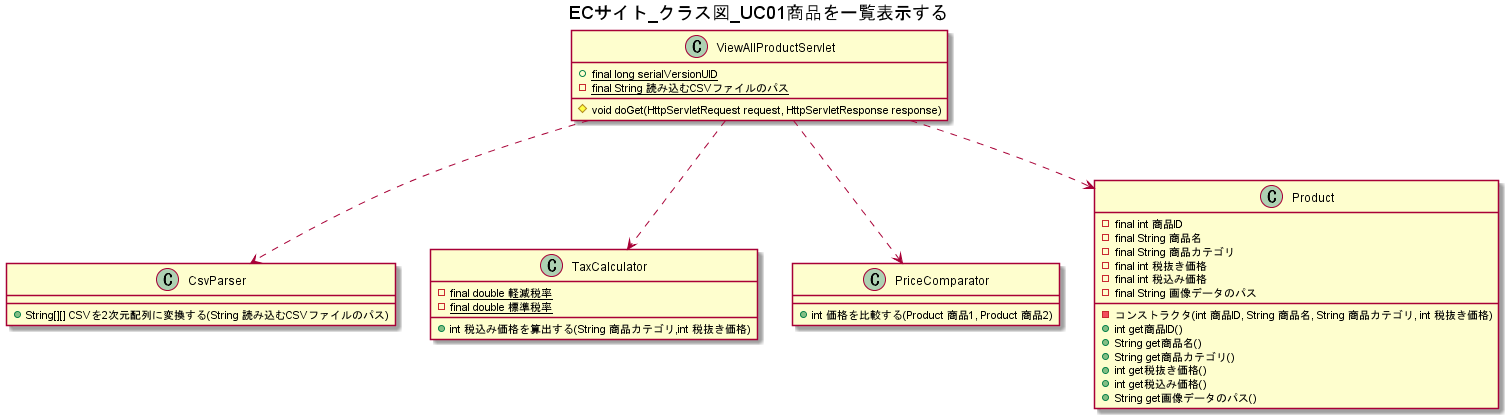

The diagram above was rendered by PlantUML. Its source (embedded in the PNG):
@startuml
title ECサイト_クラス図_UC01商品を一覧表示する

class ViewAllProductServlet {
    +{static} final long serialVersionUID
    -{static} final String 読み込むCSVファイルのパス
    #void doGet(HttpServletRequest request, HttpServletResponse response)
}

ViewAllProductServlet ..> CsvParser
class CsvParser {
    +String[][] CSVを2次元配列に変換する(String 読み込むCSVファイルのパス)
}

ViewAllProductServlet ..> TaxCalculator
class TaxCalculator {
    -{static}final double 軽減税率
    -{static}final double 標準税率

    +int 税込み価格を算出する(String 商品カテゴリ,int 税抜き価格)
}

ViewAllProductServlet ..> PriceComparator
class PriceComparator {
    +int 価格を比較する(Product 商品1, Product 商品2)
}

ViewAllProductServlet ..> Product
class Product {
    -final int 商品ID
    -final String 商品名
    -final String 商品カテゴリ
    -final int 税抜き価格
    -final int 税込み価格
    -final String 画像データのパス
    -コンストラクタ(int 商品ID, String 商品名, String 商品カテゴリ, int 税抜き価格)
    +int get商品ID()
    +String get商品名()
    +String get商品カテゴリ()
    +int get税抜き価格()
    +int get税込み価格()
    +String get画像データのパス()
}

@enduml